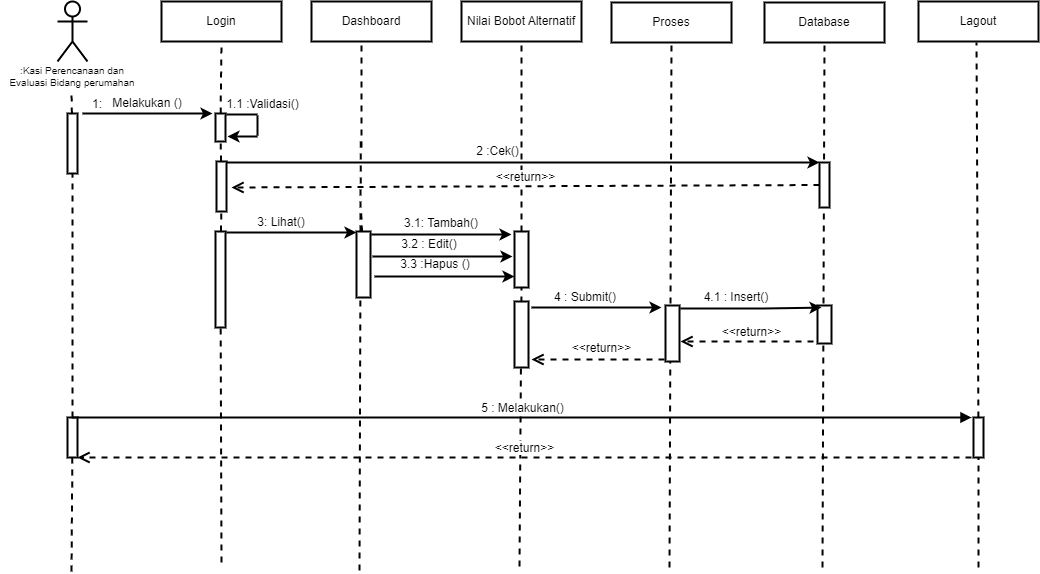

The diagram above was exported from draw.io. Its source (the exported page's mxGraphModel, read from the mxfile embedded in the PNG):
<mxGraphModel dx="818" dy="820" grid="1" gridSize="10" guides="1" tooltips="1" connect="1" arrows="1" fold="1" page="1" pageScale="1" pageWidth="1169" pageHeight="827" math="0" shadow="0">
  <root>
    <mxCell id="0" />
    <mxCell id="1" parent="0" />
    <mxCell id="n1Wdu7RdV2D3yD4-LwiX-2" value="&lt;br&gt;&lt;br&gt;&lt;br&gt;&lt;br&gt;&lt;br&gt;" style="shape=umlActor;verticalLabelPosition=bottom;verticalAlign=top;html=1;outlineConnect=0;strokeWidth=2;" parent="1" vertex="1">
      <mxGeometry x="119" y="100" width="30" height="60" as="geometry" />
    </mxCell>
    <mxCell id="n1Wdu7RdV2D3yD4-LwiX-3" value="Login" style="rounded=0;whiteSpace=wrap;html=1;strokeWidth=2;" parent="1" vertex="1">
      <mxGeometry x="223" y="100" width="120" height="40" as="geometry" />
    </mxCell>
    <mxCell id="n1Wdu7RdV2D3yD4-LwiX-4" value="Dashboard" style="rounded=0;whiteSpace=wrap;html=1;strokeWidth=2;" parent="1" vertex="1">
      <mxGeometry x="373" y="100" width="120" height="40" as="geometry" />
    </mxCell>
    <mxCell id="n1Wdu7RdV2D3yD4-LwiX-5" value="Nilai Bobot Alternatif" style="rounded=0;whiteSpace=wrap;html=1;strokeWidth=2;" parent="1" vertex="1">
      <mxGeometry x="523" y="100" width="120" height="40" as="geometry" />
    </mxCell>
    <mxCell id="n1Wdu7RdV2D3yD4-LwiX-6" value="Lagout" style="rounded=0;whiteSpace=wrap;html=1;strokeWidth=2;" parent="1" vertex="1">
      <mxGeometry x="980" y="100" width="120" height="40" as="geometry" />
    </mxCell>
    <mxCell id="n1Wdu7RdV2D3yD4-LwiX-7" value="" style="endArrow=none;dashed=1;html=1;rounded=0;startArrow=none;strokeWidth=2;" parent="1" source="n1Wdu7RdV2D3yD4-LwiX-8" edge="1">
      <mxGeometry width="50" height="50" relative="1" as="geometry">
        <mxPoint x="133" y="520" as="sourcePoint" />
        <mxPoint x="133" y="190" as="targetPoint" />
      </mxGeometry>
    </mxCell>
    <mxCell id="n1Wdu7RdV2D3yD4-LwiX-8" value="" style="rounded=0;whiteSpace=wrap;html=1;strokeWidth=2;" parent="1" vertex="1">
      <mxGeometry x="129" y="212" width="10" height="60" as="geometry" />
    </mxCell>
    <mxCell id="n1Wdu7RdV2D3yD4-LwiX-9" value="" style="endArrow=none;dashed=1;html=1;rounded=0;strokeWidth=2;startArrow=none;" parent="1" source="n1Wdu7RdV2D3yD4-LwiX-61" target="n1Wdu7RdV2D3yD4-LwiX-8" edge="1">
      <mxGeometry width="50" height="50" relative="1" as="geometry">
        <mxPoint x="133" y="670" as="sourcePoint" />
        <mxPoint x="133" y="190" as="targetPoint" />
      </mxGeometry>
    </mxCell>
    <mxCell id="n1Wdu7RdV2D3yD4-LwiX-10" value="" style="endArrow=none;dashed=1;html=1;rounded=0;startArrow=none;entryX=0.5;entryY=1;entryDx=0;entryDy=0;strokeWidth=2;" parent="1" source="n1Wdu7RdV2D3yD4-LwiX-11" target="n1Wdu7RdV2D3yD4-LwiX-3" edge="1">
      <mxGeometry width="50" height="50" relative="1" as="geometry">
        <mxPoint x="281" y="520" as="sourcePoint" />
        <mxPoint x="281" y="190" as="targetPoint" />
      </mxGeometry>
    </mxCell>
    <mxCell id="n1Wdu7RdV2D3yD4-LwiX-11" value="" style="rounded=0;whiteSpace=wrap;html=1;strokeWidth=2;" parent="1" vertex="1">
      <mxGeometry x="277" y="212" width="10" height="28" as="geometry" />
    </mxCell>
    <mxCell id="n1Wdu7RdV2D3yD4-LwiX-12" value="" style="endArrow=none;dashed=1;html=1;rounded=0;startArrow=none;strokeWidth=2;" parent="1" source="n1Wdu7RdV2D3yD4-LwiX-16" target="n1Wdu7RdV2D3yD4-LwiX-11" edge="1">
      <mxGeometry width="50" height="50" relative="1" as="geometry">
        <mxPoint x="281" y="520" as="sourcePoint" />
        <mxPoint x="281" y="190" as="targetPoint" />
      </mxGeometry>
    </mxCell>
    <mxCell id="n1Wdu7RdV2D3yD4-LwiX-13" value="" style="endArrow=classic;html=1;rounded=0;strokeWidth=2;" parent="1" edge="1">
      <mxGeometry width="50" height="50" relative="1" as="geometry">
        <mxPoint x="144" y="212" as="sourcePoint" />
        <mxPoint x="274" y="212" as="targetPoint" />
      </mxGeometry>
    </mxCell>
    <mxCell id="n1Wdu7RdV2D3yD4-LwiX-14" value="1:" style="text;html=1;strokeColor=none;fillColor=none;align=center;verticalAlign=middle;whiteSpace=wrap;rounded=0;strokeWidth=2;" parent="1" vertex="1">
      <mxGeometry x="129" y="194" width="60" height="18" as="geometry" />
    </mxCell>
    <mxCell id="n1Wdu7RdV2D3yD4-LwiX-15" value="Melakukan ()" style="text;html=1;strokeColor=none;fillColor=none;align=center;verticalAlign=middle;whiteSpace=wrap;rounded=0;strokeWidth=2;" parent="1" vertex="1">
      <mxGeometry x="164" y="192" width="90" height="20" as="geometry" />
    </mxCell>
    <mxCell id="n1Wdu7RdV2D3yD4-LwiX-16" value="" style="rounded=0;whiteSpace=wrap;html=1;strokeWidth=2;" parent="1" vertex="1">
      <mxGeometry x="278" y="260" width="10" height="50" as="geometry" />
    </mxCell>
    <mxCell id="n1Wdu7RdV2D3yD4-LwiX-17" value="" style="endArrow=none;dashed=1;html=1;rounded=0;startArrow=none;strokeWidth=2;" parent="1" source="n1Wdu7RdV2D3yD4-LwiX-18" target="n1Wdu7RdV2D3yD4-LwiX-16" edge="1">
      <mxGeometry width="50" height="50" relative="1" as="geometry">
        <mxPoint x="281" y="520" as="sourcePoint" />
        <mxPoint x="281.95238095238096" y="240" as="targetPoint" />
      </mxGeometry>
    </mxCell>
    <mxCell id="n1Wdu7RdV2D3yD4-LwiX-18" value="" style="rounded=0;whiteSpace=wrap;html=1;strokeWidth=2;" parent="1" vertex="1">
      <mxGeometry x="277" y="330" width="10" height="96" as="geometry" />
    </mxCell>
    <mxCell id="n1Wdu7RdV2D3yD4-LwiX-19" value="" style="endArrow=none;dashed=1;html=1;rounded=0;strokeWidth=2;" parent="1" target="n1Wdu7RdV2D3yD4-LwiX-18" edge="1">
      <mxGeometry width="50" height="50" relative="1" as="geometry">
        <mxPoint x="283" y="661" as="sourcePoint" />
        <mxPoint x="282.7872340425531" y="310" as="targetPoint" />
      </mxGeometry>
    </mxCell>
    <mxCell id="n1Wdu7RdV2D3yD4-LwiX-20" value="" style="endArrow=none;dashed=1;html=1;rounded=0;startArrow=none;entryX=0.5;entryY=1;entryDx=0;entryDy=0;strokeWidth=2;" parent="1" edge="1">
      <mxGeometry width="50" height="50" relative="1" as="geometry">
        <mxPoint x="423" y="246" as="sourcePoint" />
        <mxPoint x="423" y="140" as="targetPoint" />
      </mxGeometry>
    </mxCell>
    <mxCell id="n1Wdu7RdV2D3yD4-LwiX-21" value="" style="endArrow=none;dashed=1;html=1;rounded=0;startArrow=none;exitX=0.5;exitY=0;exitDx=0;exitDy=0;strokeWidth=2;" parent="1" edge="1">
      <mxGeometry width="50" height="50" relative="1" as="geometry">
        <mxPoint x="422" y="330" as="sourcePoint" />
        <mxPoint x="422.2372881355932" y="240" as="targetPoint" />
      </mxGeometry>
    </mxCell>
    <mxCell id="n1Wdu7RdV2D3yD4-LwiX-22" value="" style="endArrow=none;dashed=1;html=1;rounded=0;startArrow=none;strokeWidth=2;" parent="1" source="n1Wdu7RdV2D3yD4-LwiX-43" edge="1">
      <mxGeometry width="50" height="50" relative="1" as="geometry">
        <mxPoint x="423" y="386" as="sourcePoint" />
        <mxPoint x="422.6428571428571" y="310" as="targetPoint" />
      </mxGeometry>
    </mxCell>
    <mxCell id="n1Wdu7RdV2D3yD4-LwiX-23" value="" style="endArrow=none;dashed=1;html=1;rounded=0;strokeWidth=2;" parent="1" edge="1">
      <mxGeometry width="50" height="50" relative="1" as="geometry">
        <mxPoint x="421" y="669" as="sourcePoint" />
        <mxPoint x="421.9203821656049" y="380" as="targetPoint" />
      </mxGeometry>
    </mxCell>
    <mxCell id="n1Wdu7RdV2D3yD4-LwiX-24" value="" style="endArrow=classic;html=1;rounded=0;exitX=1;exitY=0;exitDx=0;exitDy=0;entryX=0;entryY=0;entryDx=0;entryDy=0;strokeWidth=2;" parent="1" target="n1Wdu7RdV2D3yD4-LwiX-39" edge="1">
      <mxGeometry width="50" height="50" relative="1" as="geometry">
        <mxPoint x="288" y="261" as="sourcePoint" />
        <mxPoint x="578" y="260" as="targetPoint" />
      </mxGeometry>
    </mxCell>
    <mxCell id="n1Wdu7RdV2D3yD4-LwiX-25" value="&lt;span style=&quot;&quot;&gt;1.1 :Validasi()&lt;/span&gt;" style="text;html=1;strokeColor=none;fillColor=none;align=center;verticalAlign=middle;whiteSpace=wrap;rounded=0;strokeWidth=2;" parent="1" vertex="1">
      <mxGeometry x="287" y="194" width="75" height="18" as="geometry" />
    </mxCell>
    <mxCell id="n1Wdu7RdV2D3yD4-LwiX-26" value="" style="endArrow=none;dashed=1;html=1;rounded=0;entryX=0.5;entryY=1;entryDx=0;entryDy=0;strokeWidth=2;startArrow=none;" parent="1" source="n1Wdu7RdV2D3yD4-LwiX-44" target="n1Wdu7RdV2D3yD4-LwiX-5" edge="1">
      <mxGeometry width="50" height="50" relative="1" as="geometry">
        <mxPoint x="581" y="665" as="sourcePoint" />
        <mxPoint x="581.929906542056" y="267" as="targetPoint" />
      </mxGeometry>
    </mxCell>
    <mxCell id="n1Wdu7RdV2D3yD4-LwiX-27" value="" style="endArrow=none;dashed=1;html=1;rounded=0;entryX=0.5;entryY=1;entryDx=0;entryDy=0;startArrow=none;strokeWidth=2;" parent="1" source="n1Wdu7RdV2D3yD4-LwiX-28" edge="1">
      <mxGeometry width="50" height="50" relative="1" as="geometry">
        <mxPoint x="1036" y="666" as="sourcePoint" />
        <mxPoint x="1038" y="141" as="targetPoint" />
      </mxGeometry>
    </mxCell>
    <mxCell id="n1Wdu7RdV2D3yD4-LwiX-28" value="" style="rounded=0;whiteSpace=wrap;html=1;strokeWidth=2;fontSize=10;" parent="1" vertex="1">
      <mxGeometry x="1035" y="516" width="10" height="40" as="geometry" />
    </mxCell>
    <mxCell id="n1Wdu7RdV2D3yD4-LwiX-29" value="" style="endArrow=none;dashed=1;html=1;rounded=0;entryX=0.5;entryY=1;entryDx=0;entryDy=0;strokeWidth=2;" parent="1" target="n1Wdu7RdV2D3yD4-LwiX-28" edge="1">
      <mxGeometry width="50" height="50" relative="1" as="geometry">
        <mxPoint x="1040" y="666" as="sourcePoint" />
        <mxPoint x="1038" y="141" as="targetPoint" />
      </mxGeometry>
    </mxCell>
    <mxCell id="n1Wdu7RdV2D3yD4-LwiX-30" value=":Kasi Perencanaan dan Evaluasi Bidang perumahan" style="text;html=1;strokeColor=none;fillColor=none;align=center;verticalAlign=middle;whiteSpace=wrap;rounded=0;strokeWidth=1;fontSize=10;" parent="1" vertex="1">
      <mxGeometry x="62" y="170" width="144" height="10" as="geometry" />
    </mxCell>
    <mxCell id="n1Wdu7RdV2D3yD4-LwiX-31" value="Proses" style="rounded=0;whiteSpace=wrap;html=1;strokeWidth=2;" parent="1" vertex="1">
      <mxGeometry x="673" y="101" width="120" height="40" as="geometry" />
    </mxCell>
    <mxCell id="n1Wdu7RdV2D3yD4-LwiX-32" value="" style="endArrow=none;dashed=1;html=1;rounded=0;entryX=0.5;entryY=1;entryDx=0;entryDy=0;strokeWidth=2;" parent="1" target="n1Wdu7RdV2D3yD4-LwiX-31" edge="1">
      <mxGeometry width="50" height="50" relative="1" as="geometry">
        <mxPoint x="731" y="666.0000000000002" as="sourcePoint" />
        <mxPoint x="731.929906542056" y="268" as="targetPoint" />
      </mxGeometry>
    </mxCell>
    <mxCell id="n1Wdu7RdV2D3yD4-LwiX-33" value="" style="endArrow=none;html=1;rounded=0;exitX=0.5;exitY=0;exitDx=0;exitDy=0;strokeWidth=2;" parent="1" edge="1">
      <mxGeometry width="50" height="50" relative="1" as="geometry">
        <mxPoint x="288" y="213" as="sourcePoint" />
        <mxPoint x="319" y="213" as="targetPoint" />
      </mxGeometry>
    </mxCell>
    <mxCell id="n1Wdu7RdV2D3yD4-LwiX-34" value="" style="endArrow=none;html=1;rounded=0;strokeWidth=2;" parent="1" edge="1">
      <mxGeometry width="50" height="50" relative="1" as="geometry">
        <mxPoint x="319" y="234" as="sourcePoint" />
        <mxPoint x="319" y="214" as="targetPoint" />
      </mxGeometry>
    </mxCell>
    <mxCell id="n1Wdu7RdV2D3yD4-LwiX-35" value="" style="endArrow=classic;html=1;rounded=0;strokeWidth=2;" parent="1" edge="1">
      <mxGeometry width="50" height="50" relative="1" as="geometry">
        <mxPoint x="319" y="235" as="sourcePoint" />
        <mxPoint x="289" y="235" as="targetPoint" />
      </mxGeometry>
    </mxCell>
    <mxCell id="n1Wdu7RdV2D3yD4-LwiX-36" value="Database" style="rounded=0;whiteSpace=wrap;html=1;strokeWidth=2;" parent="1" vertex="1">
      <mxGeometry x="826" y="101" width="120" height="40" as="geometry" />
    </mxCell>
    <mxCell id="n1Wdu7RdV2D3yD4-LwiX-37" value="" style="endArrow=none;dashed=1;html=1;rounded=0;entryX=0.5;entryY=1;entryDx=0;entryDy=0;strokeWidth=2;" parent="1" target="n1Wdu7RdV2D3yD4-LwiX-36" edge="1">
      <mxGeometry width="50" height="50" relative="1" as="geometry">
        <mxPoint x="884" y="666.0000000000002" as="sourcePoint" />
        <mxPoint x="884.929906542056" y="268" as="targetPoint" />
      </mxGeometry>
    </mxCell>
    <mxCell id="n1Wdu7RdV2D3yD4-LwiX-38" value="" style="rounded=0;whiteSpace=wrap;html=1;strokeWidth=2;fontSize=10;" parent="1" vertex="1">
      <mxGeometry x="879" y="404" width="14" height="38" as="geometry" />
    </mxCell>
    <mxCell id="n1Wdu7RdV2D3yD4-LwiX-39" value="" style="rounded=0;whiteSpace=wrap;html=1;fontSize=12;strokeWidth=2;" parent="1" vertex="1">
      <mxGeometry x="881" y="261" width="10" height="45" as="geometry" />
    </mxCell>
    <mxCell id="n1Wdu7RdV2D3yD4-LwiX-40" value="2 :Cek()" style="text;html=1;strokeColor=none;fillColor=none;align=center;verticalAlign=middle;whiteSpace=wrap;rounded=0;strokeWidth=2;" parent="1" vertex="1">
      <mxGeometry x="486" y="240" width="147" height="20" as="geometry" />
    </mxCell>
    <mxCell id="n1Wdu7RdV2D3yD4-LwiX-41" value="&amp;lt;&amp;lt;return&amp;gt;&amp;gt;" style="html=1;verticalAlign=bottom;endArrow=open;dashed=1;endSize=8;rounded=0;fontSize=12;exitX=0;exitY=0.5;exitDx=0;exitDy=0;strokeWidth=2;" parent="1" source="n1Wdu7RdV2D3yD4-LwiX-39" edge="1">
      <mxGeometry relative="1" as="geometry">
        <mxPoint x="873" y="286" as="sourcePoint" />
        <mxPoint x="293" y="286" as="targetPoint" />
      </mxGeometry>
    </mxCell>
    <mxCell id="n1Wdu7RdV2D3yD4-LwiX-42" value="" style="endArrow=classic;html=1;rounded=0;strokeWidth=2;" parent="1" edge="1">
      <mxGeometry width="50" height="50" relative="1" as="geometry">
        <mxPoint x="288" y="331" as="sourcePoint" />
        <mxPoint x="418" y="331" as="targetPoint" />
      </mxGeometry>
    </mxCell>
    <mxCell id="n1Wdu7RdV2D3yD4-LwiX-43" value="" style="rounded=0;whiteSpace=wrap;html=1;strokeWidth=2;" parent="1" vertex="1">
      <mxGeometry x="418" y="330" width="14" height="66" as="geometry" />
    </mxCell>
    <mxCell id="n1Wdu7RdV2D3yD4-LwiX-44" value="" style="rounded=0;whiteSpace=wrap;html=1;strokeWidth=2;fontSize=10;" parent="1" vertex="1">
      <mxGeometry x="576" y="330" width="14" height="56" as="geometry" />
    </mxCell>
    <mxCell id="n1Wdu7RdV2D3yD4-LwiX-45" value="" style="endArrow=none;dashed=1;html=1;rounded=0;entryX=0.5;entryY=1;entryDx=0;entryDy=0;strokeWidth=2;" parent="1" target="n1Wdu7RdV2D3yD4-LwiX-44" edge="1">
      <mxGeometry width="50" height="50" relative="1" as="geometry">
        <mxPoint x="581" y="665.0000000000002" as="sourcePoint" />
        <mxPoint x="583" y="140" as="targetPoint" />
      </mxGeometry>
    </mxCell>
    <mxCell id="n1Wdu7RdV2D3yD4-LwiX-46" value="" style="endArrow=classic;html=1;rounded=0;strokeWidth=2;" parent="1" edge="1">
      <mxGeometry width="50" height="50" relative="1" as="geometry">
        <mxPoint x="433" y="333" as="sourcePoint" />
        <mxPoint x="573" y="333" as="targetPoint" />
        <Array as="points">
          <mxPoint x="528" y="333" />
        </Array>
      </mxGeometry>
    </mxCell>
    <mxCell id="n1Wdu7RdV2D3yD4-LwiX-47" value="3: Lihat()" style="text;html=1;strokeColor=none;fillColor=none;align=center;verticalAlign=middle;whiteSpace=wrap;rounded=0;strokeWidth=2;fontSize=12;" parent="1" vertex="1">
      <mxGeometry x="313" y="306" width="60" height="30" as="geometry" />
    </mxCell>
    <mxCell id="n1Wdu7RdV2D3yD4-LwiX-48" value="3.1: Tambah()" style="text;html=1;strokeColor=none;fillColor=none;align=center;verticalAlign=middle;whiteSpace=wrap;rounded=0;strokeWidth=2;fontSize=12;" parent="1" vertex="1">
      <mxGeometry x="453" y="312" width="100" height="20" as="geometry" />
    </mxCell>
    <mxCell id="n1Wdu7RdV2D3yD4-LwiX-49" value="" style="endArrow=classic;html=1;rounded=0;strokeWidth=2;" parent="1" edge="1">
      <mxGeometry width="50" height="50" relative="1" as="geometry">
        <mxPoint x="434" y="355" as="sourcePoint" />
        <mxPoint x="574" y="355" as="targetPoint" />
        <Array as="points">
          <mxPoint x="529" y="355" />
        </Array>
      </mxGeometry>
    </mxCell>
    <mxCell id="n1Wdu7RdV2D3yD4-LwiX-50" value="" style="endArrow=classic;html=1;rounded=0;strokeWidth=2;" parent="1" edge="1">
      <mxGeometry width="50" height="50" relative="1" as="geometry">
        <mxPoint x="436" y="375" as="sourcePoint" />
        <mxPoint x="576" y="375" as="targetPoint" />
        <Array as="points">
          <mxPoint x="531" y="375" />
        </Array>
      </mxGeometry>
    </mxCell>
    <mxCell id="n1Wdu7RdV2D3yD4-LwiX-51" value="3.2 : Edit()" style="text;html=1;strokeColor=none;fillColor=none;align=center;verticalAlign=middle;whiteSpace=wrap;rounded=0;strokeWidth=2;fontSize=12;" parent="1" vertex="1">
      <mxGeometry x="441" y="330" width="100" height="26" as="geometry" />
    </mxCell>
    <mxCell id="n1Wdu7RdV2D3yD4-LwiX-52" value="3.3 :Hapus ()" style="text;html=1;strokeColor=none;fillColor=none;align=center;verticalAlign=middle;whiteSpace=wrap;rounded=0;strokeWidth=2;fontSize=12;" parent="1" vertex="1">
      <mxGeometry x="447" y="348" width="100" height="30" as="geometry" />
    </mxCell>
    <mxCell id="n1Wdu7RdV2D3yD4-LwiX-53" value="" style="rounded=0;whiteSpace=wrap;html=1;strokeWidth=2;fontSize=10;" parent="1" vertex="1">
      <mxGeometry x="727" y="404" width="14" height="56" as="geometry" />
    </mxCell>
    <mxCell id="n1Wdu7RdV2D3yD4-LwiX-54" value="" style="rounded=0;whiteSpace=wrap;html=1;strokeWidth=2;" parent="1" vertex="1">
      <mxGeometry x="576" y="400" width="14" height="66" as="geometry" />
    </mxCell>
    <mxCell id="n1Wdu7RdV2D3yD4-LwiX-55" value="" style="endArrow=classic;html=1;rounded=0;strokeWidth=2;" parent="1" edge="1">
      <mxGeometry width="50" height="50" relative="1" as="geometry">
        <mxPoint x="593" y="406" as="sourcePoint" />
        <mxPoint x="723" y="406" as="targetPoint" />
        <Array as="points">
          <mxPoint x="676" y="406" />
        </Array>
      </mxGeometry>
    </mxCell>
    <mxCell id="n1Wdu7RdV2D3yD4-LwiX-56" value="4 : Submit()" style="text;html=1;strokeColor=none;fillColor=none;align=center;verticalAlign=middle;whiteSpace=wrap;rounded=0;strokeWidth=2;fontSize=12;" parent="1" vertex="1">
      <mxGeometry x="602" y="389" width="90" height="14" as="geometry" />
    </mxCell>
    <mxCell id="n1Wdu7RdV2D3yD4-LwiX-57" value="&amp;lt;&amp;lt;return&amp;gt;&amp;gt;" style="html=1;verticalAlign=bottom;endArrow=open;dashed=1;endSize=8;rounded=0;strokeWidth=2;fontSize=12;" parent="1" edge="1">
      <mxGeometry x="-0.0526" y="-2" relative="1" as="geometry">
        <mxPoint x="726" y="458" as="sourcePoint" />
        <mxPoint x="593" y="458" as="targetPoint" />
        <mxPoint as="offset" />
      </mxGeometry>
    </mxCell>
    <mxCell id="n1Wdu7RdV2D3yD4-LwiX-58" value="" style="endArrow=classic;html=1;rounded=0;strokeWidth=2;entryX=0.286;entryY=0.053;entryDx=0;entryDy=0;entryPerimeter=0;" parent="1" target="n1Wdu7RdV2D3yD4-LwiX-38" edge="1">
      <mxGeometry width="50" height="50" relative="1" as="geometry">
        <mxPoint x="742" y="407" as="sourcePoint" />
        <mxPoint x="873" y="407" as="targetPoint" />
        <Array as="points">
          <mxPoint x="825" y="407" />
        </Array>
      </mxGeometry>
    </mxCell>
    <mxCell id="n1Wdu7RdV2D3yD4-LwiX-59" value="4.1 : Insert()" style="text;html=1;strokeColor=none;fillColor=none;align=center;verticalAlign=middle;whiteSpace=wrap;rounded=0;strokeWidth=2;fontSize=12;" parent="1" vertex="1">
      <mxGeometry x="753" y="389" width="90" height="14" as="geometry" />
    </mxCell>
    <mxCell id="n1Wdu7RdV2D3yD4-LwiX-60" value="&amp;lt;&amp;lt;return&amp;gt;&amp;gt;" style="html=1;verticalAlign=bottom;endArrow=open;dashed=1;endSize=8;rounded=0;strokeWidth=2;fontSize=12;" parent="1" edge="1">
      <mxGeometry x="-0.0677" relative="1" as="geometry">
        <mxPoint x="875" y="440" as="sourcePoint" />
        <mxPoint x="742" y="440" as="targetPoint" />
        <mxPoint as="offset" />
      </mxGeometry>
    </mxCell>
    <mxCell id="n1Wdu7RdV2D3yD4-LwiX-61" value="" style="rounded=0;whiteSpace=wrap;html=1;strokeWidth=2;fontSize=10;" parent="1" vertex="1">
      <mxGeometry x="129" y="516" width="10" height="40" as="geometry" />
    </mxCell>
    <mxCell id="n1Wdu7RdV2D3yD4-LwiX-62" value="" style="endArrow=none;dashed=1;html=1;rounded=0;strokeWidth=2;" parent="1" target="n1Wdu7RdV2D3yD4-LwiX-61" edge="1">
      <mxGeometry width="50" height="50" relative="1" as="geometry">
        <mxPoint x="133" y="670.0000000000002" as="sourcePoint" />
        <mxPoint x="133.9299065420562" y="272" as="targetPoint" />
      </mxGeometry>
    </mxCell>
    <mxCell id="n1Wdu7RdV2D3yD4-LwiX-63" value="5 : Melakukan()" style="html=1;verticalAlign=bottom;endArrow=block;rounded=0;strokeWidth=2;fontSize=12;exitX=0.5;exitY=0;exitDx=0;exitDy=0;" parent="1" source="n1Wdu7RdV2D3yD4-LwiX-61" edge="1">
      <mxGeometry width="80" relative="1" as="geometry">
        <mxPoint x="143" y="516" as="sourcePoint" />
        <mxPoint x="1033" y="516" as="targetPoint" />
      </mxGeometry>
    </mxCell>
    <mxCell id="n1Wdu7RdV2D3yD4-LwiX-64" value="&amp;lt;&amp;lt;return&amp;gt;&amp;gt;" style="html=1;verticalAlign=bottom;endArrow=open;dashed=1;endSize=8;rounded=0;strokeWidth=2;fontSize=12;" parent="1" edge="1">
      <mxGeometry relative="1" as="geometry">
        <mxPoint x="1033" y="556" as="sourcePoint" />
        <mxPoint x="139" y="556" as="targetPoint" />
      </mxGeometry>
    </mxCell>
  </root>
</mxGraphModel>